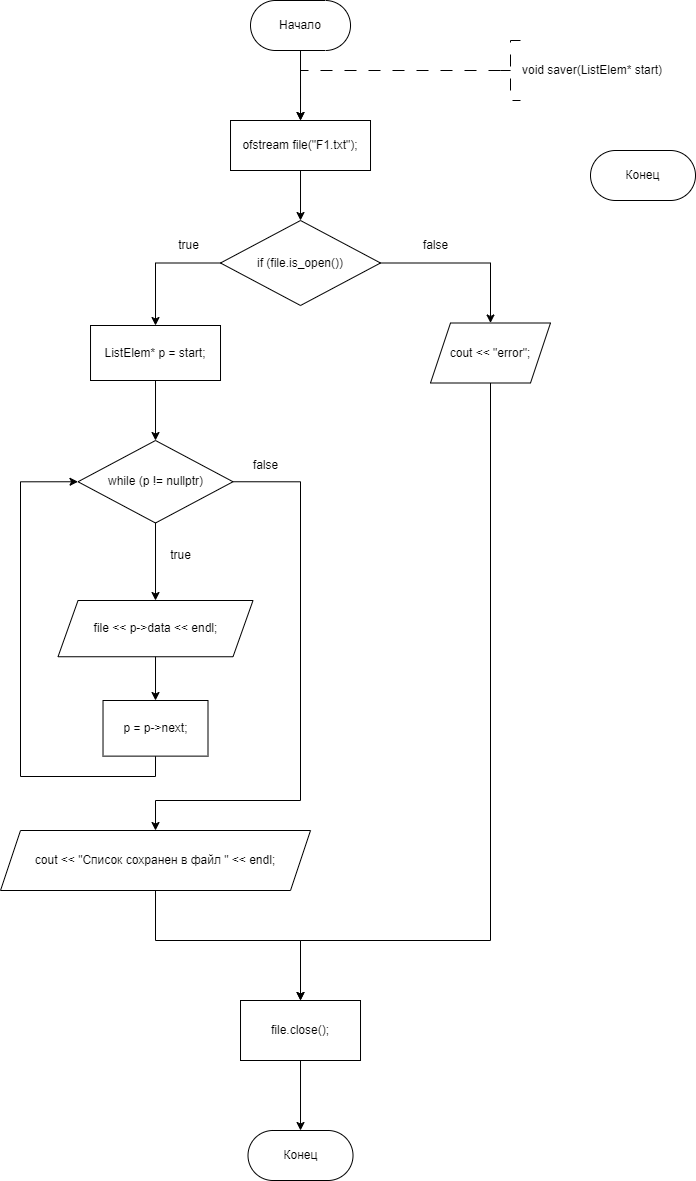

The diagram above was exported from draw.io. Its source (the exported page's mxGraphModel, read from the mxfile embedded in the PNG):
<mxGraphModel dx="1009" dy="669" grid="1" gridSize="10" guides="1" tooltips="1" connect="1" arrows="1" fold="1" page="1" pageScale="1" pageWidth="827" pageHeight="1169" math="0" shadow="0">
  <root>
    <mxCell id="WIyWlLk6GJQsqaUBKTNV-0" />
    <mxCell id="WIyWlLk6GJQsqaUBKTNV-1" parent="WIyWlLk6GJQsqaUBKTNV-0" />
    <mxCell id="ae2DDv3dWlce7QhSTDpC-18" value="" style="edgeStyle=orthogonalEdgeStyle;rounded=0;orthogonalLoop=1;jettySize=auto;html=1;entryX=0.5;entryY=0;entryDx=0;entryDy=0;" parent="WIyWlLk6GJQsqaUBKTNV-1" source="ae2DDv3dWlce7QhSTDpC-1" target="dNqQ_bVEVpEdbbW-BCAx-168" edge="1">
      <mxGeometry relative="1" as="geometry">
        <mxPoint x="360.01" y="320" as="targetPoint" />
        <Array as="points" />
      </mxGeometry>
    </mxCell>
    <mxCell id="ae2DDv3dWlce7QhSTDpC-1" value="Начало" style="rounded=1;whiteSpace=wrap;html=1;arcSize=50;" parent="WIyWlLk6GJQsqaUBKTNV-1" vertex="1">
      <mxGeometry x="310.01" y="200" width="100" height="50" as="geometry" />
    </mxCell>
    <mxCell id="ae2DDv3dWlce7QhSTDpC-2" value="" style="edgeStyle=orthogonalEdgeStyle;rounded=0;orthogonalLoop=1;jettySize=auto;html=1;strokeWidth=1;dashed=1;dashPattern=12 12;exitX=0;exitY=0.5;exitDx=0;exitDy=0;exitPerimeter=0;entryX=0.5;entryY=0;entryDx=0;entryDy=0;" parent="WIyWlLk6GJQsqaUBKTNV-1" source="ae2DDv3dWlce7QhSTDpC-3" target="dNqQ_bVEVpEdbbW-BCAx-168" edge="1">
      <mxGeometry relative="1" as="geometry">
        <Array as="points">
          <mxPoint x="360" y="270" />
        </Array>
        <mxPoint x="360.01" y="320" as="targetPoint" />
        <mxPoint x="550" y="270" as="sourcePoint" />
      </mxGeometry>
    </mxCell>
    <mxCell id="ae2DDv3dWlce7QhSTDpC-3" value="void saver(ListElem* start)" style="strokeWidth=1;html=1;shape=mxgraph.flowchart.annotation_2;align=left;labelPosition=right;pointerEvents=1;dashed=1;dashPattern=12 12;" parent="WIyWlLk6GJQsqaUBKTNV-1" vertex="1">
      <mxGeometry x="560" y="240" width="20" height="60" as="geometry" />
    </mxCell>
    <mxCell id="dNqQ_bVEVpEdbbW-BCAx-81" style="edgeStyle=orthogonalEdgeStyle;rounded=0;orthogonalLoop=1;jettySize=auto;html=1;exitX=0.5;exitY=1;exitDx=0;exitDy=0;entryX=0;entryY=0.5;entryDx=0;entryDy=0;" parent="WIyWlLk6GJQsqaUBKTNV-1" edge="1">
      <mxGeometry relative="1" as="geometry">
        <mxPoint x="97.49000000000001" y="683.125" as="targetPoint" />
        <Array as="points">
          <mxPoint x="185" y="1030" />
          <mxPoint x="40" y="1030" />
          <mxPoint x="40" y="683" />
        </Array>
      </mxGeometry>
    </mxCell>
    <mxCell id="dNqQ_bVEVpEdbbW-BCAx-166" value="Конец" style="rounded=1;whiteSpace=wrap;html=1;arcSize=50;" parent="WIyWlLk6GJQsqaUBKTNV-1" vertex="1">
      <mxGeometry x="650" y="350" width="105" height="50" as="geometry" />
    </mxCell>
    <mxCell id="dNqQ_bVEVpEdbbW-BCAx-170" value="" style="edgeStyle=orthogonalEdgeStyle;rounded=0;orthogonalLoop=1;jettySize=auto;html=1;" parent="WIyWlLk6GJQsqaUBKTNV-1" source="dNqQ_bVEVpEdbbW-BCAx-168" target="dNqQ_bVEVpEdbbW-BCAx-169" edge="1">
      <mxGeometry relative="1" as="geometry" />
    </mxCell>
    <mxCell id="dNqQ_bVEVpEdbbW-BCAx-168" value="&lt;div&gt;ofstream file(&quot;F1.txt&quot;);&lt;/div&gt;" style="whiteSpace=wrap;html=1;" parent="WIyWlLk6GJQsqaUBKTNV-1" vertex="1">
      <mxGeometry x="290.01" y="320" width="140" height="50" as="geometry" />
    </mxCell>
    <mxCell id="dNqQ_bVEVpEdbbW-BCAx-172" style="edgeStyle=orthogonalEdgeStyle;rounded=0;orthogonalLoop=1;jettySize=auto;html=1;exitX=0;exitY=0.5;exitDx=0;exitDy=0;entryX=0.5;entryY=0;entryDx=0;entryDy=0;" parent="WIyWlLk6GJQsqaUBKTNV-1" source="dNqQ_bVEVpEdbbW-BCAx-169" target="dNqQ_bVEVpEdbbW-BCAx-171" edge="1">
      <mxGeometry relative="1" as="geometry" />
    </mxCell>
    <mxCell id="dNqQ_bVEVpEdbbW-BCAx-188" style="edgeStyle=orthogonalEdgeStyle;rounded=0;orthogonalLoop=1;jettySize=auto;html=1;exitX=1;exitY=0.5;exitDx=0;exitDy=0;entryX=0.5;entryY=0;entryDx=0;entryDy=0;" parent="WIyWlLk6GJQsqaUBKTNV-1" source="dNqQ_bVEVpEdbbW-BCAx-169" target="dNqQ_bVEVpEdbbW-BCAx-187" edge="1">
      <mxGeometry relative="1" as="geometry" />
    </mxCell>
    <mxCell id="dNqQ_bVEVpEdbbW-BCAx-169" value="if (file.is_open())" style="rhombus;whiteSpace=wrap;html=1;" parent="WIyWlLk6GJQsqaUBKTNV-1" vertex="1">
      <mxGeometry x="280.01" y="420" width="159.99" height="85" as="geometry" />
    </mxCell>
    <mxCell id="dNqQ_bVEVpEdbbW-BCAx-175" value="" style="edgeStyle=orthogonalEdgeStyle;rounded=0;orthogonalLoop=1;jettySize=auto;html=1;" parent="WIyWlLk6GJQsqaUBKTNV-1" source="dNqQ_bVEVpEdbbW-BCAx-171" target="dNqQ_bVEVpEdbbW-BCAx-174" edge="1">
      <mxGeometry relative="1" as="geometry" />
    </mxCell>
    <mxCell id="dNqQ_bVEVpEdbbW-BCAx-171" value="ListElem* p = start;" style="whiteSpace=wrap;html=1;" parent="WIyWlLk6GJQsqaUBKTNV-1" vertex="1">
      <mxGeometry x="150.01999999999998" y="525" width="129.99" height="55" as="geometry" />
    </mxCell>
    <mxCell id="dNqQ_bVEVpEdbbW-BCAx-179" value="" style="edgeStyle=orthogonalEdgeStyle;rounded=0;orthogonalLoop=1;jettySize=auto;html=1;" parent="WIyWlLk6GJQsqaUBKTNV-1" source="dNqQ_bVEVpEdbbW-BCAx-174" target="dNqQ_bVEVpEdbbW-BCAx-178" edge="1">
      <mxGeometry relative="1" as="geometry" />
    </mxCell>
    <mxCell id="dNqQ_bVEVpEdbbW-BCAx-184" style="edgeStyle=orthogonalEdgeStyle;rounded=0;orthogonalLoop=1;jettySize=auto;html=1;exitX=1;exitY=0.5;exitDx=0;exitDy=0;entryX=0.5;entryY=0;entryDx=0;entryDy=0;" parent="WIyWlLk6GJQsqaUBKTNV-1" source="dNqQ_bVEVpEdbbW-BCAx-174" target="dNqQ_bVEVpEdbbW-BCAx-183" edge="1">
      <mxGeometry relative="1" as="geometry">
        <Array as="points">
          <mxPoint x="360" y="681" />
          <mxPoint x="360" y="1000" />
          <mxPoint x="215" y="1000" />
        </Array>
      </mxGeometry>
    </mxCell>
    <mxCell id="dNqQ_bVEVpEdbbW-BCAx-174" value="while (p != nullptr)" style="rhombus;whiteSpace=wrap;html=1;" parent="WIyWlLk6GJQsqaUBKTNV-1" vertex="1">
      <mxGeometry x="137.52" y="640" width="154.99" height="82.5" as="geometry" />
    </mxCell>
    <mxCell id="dNqQ_bVEVpEdbbW-BCAx-181" value="" style="edgeStyle=orthogonalEdgeStyle;rounded=0;orthogonalLoop=1;jettySize=auto;html=1;" parent="WIyWlLk6GJQsqaUBKTNV-1" source="dNqQ_bVEVpEdbbW-BCAx-178" target="dNqQ_bVEVpEdbbW-BCAx-180" edge="1">
      <mxGeometry relative="1" as="geometry" />
    </mxCell>
    <mxCell id="dNqQ_bVEVpEdbbW-BCAx-178" value="file &lt;&lt; p-&gt;data &lt;&lt; endl;" style="shape=parallelogram;perimeter=parallelogramPerimeter;whiteSpace=wrap;html=1;fixedSize=1;" parent="WIyWlLk6GJQsqaUBKTNV-1" vertex="1">
      <mxGeometry x="117.52000000000001" y="800" width="194.99" height="56.25" as="geometry" />
    </mxCell>
    <mxCell id="dNqQ_bVEVpEdbbW-BCAx-182" style="edgeStyle=orthogonalEdgeStyle;rounded=0;orthogonalLoop=1;jettySize=auto;html=1;exitX=0.5;exitY=1;exitDx=0;exitDy=0;entryX=0;entryY=0.5;entryDx=0;entryDy=0;" parent="WIyWlLk6GJQsqaUBKTNV-1" source="dNqQ_bVEVpEdbbW-BCAx-180" target="dNqQ_bVEVpEdbbW-BCAx-174" edge="1">
      <mxGeometry relative="1" as="geometry">
        <Array as="points">
          <mxPoint x="215" y="976" />
          <mxPoint x="80" y="976" />
          <mxPoint x="80" y="681" />
        </Array>
      </mxGeometry>
    </mxCell>
    <mxCell id="dNqQ_bVEVpEdbbW-BCAx-180" value="p = p-&gt;next;" style="whiteSpace=wrap;html=1;" parent="WIyWlLk6GJQsqaUBKTNV-1" vertex="1">
      <mxGeometry x="162.52" y="900" width="104.98" height="55.63" as="geometry" />
    </mxCell>
    <mxCell id="dNqQ_bVEVpEdbbW-BCAx-190" style="edgeStyle=orthogonalEdgeStyle;rounded=0;orthogonalLoop=1;jettySize=auto;html=1;exitX=0.5;exitY=1;exitDx=0;exitDy=0;entryX=0.5;entryY=0;entryDx=0;entryDy=0;" parent="WIyWlLk6GJQsqaUBKTNV-1" source="dNqQ_bVEVpEdbbW-BCAx-183" target="dNqQ_bVEVpEdbbW-BCAx-189" edge="1">
      <mxGeometry relative="1" as="geometry">
        <Array as="points">
          <mxPoint x="215" y="1140" />
          <mxPoint x="360" y="1140" />
        </Array>
      </mxGeometry>
    </mxCell>
    <mxCell id="dNqQ_bVEVpEdbbW-BCAx-183" value="cout &amp;lt;&amp;lt; &quot;Список сохранен в файл &quot; &amp;lt;&amp;lt; endl;" style="shape=parallelogram;perimeter=parallelogramPerimeter;whiteSpace=wrap;html=1;fixedSize=1;" parent="WIyWlLk6GJQsqaUBKTNV-1" vertex="1">
      <mxGeometry x="60.00999999999999" y="1030" width="310" height="60" as="geometry" />
    </mxCell>
    <mxCell id="dNqQ_bVEVpEdbbW-BCAx-185" value="true" style="text;html=1;align=center;verticalAlign=middle;resizable=0;points=[];autosize=1;strokeColor=none;fillColor=none;" parent="WIyWlLk6GJQsqaUBKTNV-1" vertex="1">
      <mxGeometry x="220" y="740" width="40" height="30" as="geometry" />
    </mxCell>
    <mxCell id="dNqQ_bVEVpEdbbW-BCAx-186" value="false" style="text;html=1;align=center;verticalAlign=middle;resizable=0;points=[];autosize=1;strokeColor=none;fillColor=none;" parent="WIyWlLk6GJQsqaUBKTNV-1" vertex="1">
      <mxGeometry x="300" y="650" width="50" height="30" as="geometry" />
    </mxCell>
    <mxCell id="dNqQ_bVEVpEdbbW-BCAx-191" style="edgeStyle=orthogonalEdgeStyle;rounded=0;orthogonalLoop=1;jettySize=auto;html=1;exitX=0.5;exitY=1;exitDx=0;exitDy=0;" parent="WIyWlLk6GJQsqaUBKTNV-1" source="dNqQ_bVEVpEdbbW-BCAx-187" target="dNqQ_bVEVpEdbbW-BCAx-189" edge="1">
      <mxGeometry relative="1" as="geometry">
        <Array as="points">
          <mxPoint x="550" y="1140" />
          <mxPoint x="360" y="1140" />
        </Array>
      </mxGeometry>
    </mxCell>
    <mxCell id="dNqQ_bVEVpEdbbW-BCAx-187" value="cout &amp;lt;&amp;lt; &quot;error&quot;;" style="shape=parallelogram;perimeter=parallelogramPerimeter;whiteSpace=wrap;html=1;fixedSize=1;" parent="WIyWlLk6GJQsqaUBKTNV-1" vertex="1">
      <mxGeometry x="490" y="522.5" width="120" height="60" as="geometry" />
    </mxCell>
    <mxCell id="dNqQ_bVEVpEdbbW-BCAx-196" value="" style="edgeStyle=orthogonalEdgeStyle;rounded=0;orthogonalLoop=1;jettySize=auto;html=1;" parent="WIyWlLk6GJQsqaUBKTNV-1" source="dNqQ_bVEVpEdbbW-BCAx-189" target="dNqQ_bVEVpEdbbW-BCAx-195" edge="1">
      <mxGeometry relative="1" as="geometry" />
    </mxCell>
    <mxCell id="dNqQ_bVEVpEdbbW-BCAx-189" value="file.close();" style="whiteSpace=wrap;html=1;" parent="WIyWlLk6GJQsqaUBKTNV-1" vertex="1">
      <mxGeometry x="300.01" y="1200" width="120" height="60" as="geometry" />
    </mxCell>
    <mxCell id="dNqQ_bVEVpEdbbW-BCAx-195" value="Конец" style="rounded=1;whiteSpace=wrap;html=1;arcSize=50;" parent="WIyWlLk6GJQsqaUBKTNV-1" vertex="1">
      <mxGeometry x="307.51" y="1330" width="105" height="50" as="geometry" />
    </mxCell>
    <mxCell id="dNqQ_bVEVpEdbbW-BCAx-197" value="true" style="text;html=1;align=center;verticalAlign=middle;resizable=0;points=[];autosize=1;strokeColor=none;fillColor=none;" parent="WIyWlLk6GJQsqaUBKTNV-1" vertex="1">
      <mxGeometry x="227.5" y="430" width="40" height="30" as="geometry" />
    </mxCell>
    <mxCell id="dNqQ_bVEVpEdbbW-BCAx-198" value="false" style="text;html=1;align=center;verticalAlign=middle;resizable=0;points=[];autosize=1;strokeColor=none;fillColor=none;" parent="WIyWlLk6GJQsqaUBKTNV-1" vertex="1">
      <mxGeometry x="470" y="430" width="50" height="30" as="geometry" />
    </mxCell>
  </root>
</mxGraphModel>